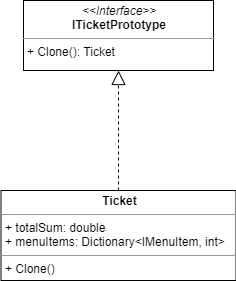

The diagram above was exported from draw.io. Its source (the exported page's mxGraphModel, read from the mxfile embedded in the PNG):
<mxGraphModel dx="998" dy="580" grid="1" gridSize="10" guides="1" tooltips="1" connect="1" arrows="1" fold="1" page="1" pageScale="1" pageWidth="827" pageHeight="1169" math="0" shadow="0">
  <root>
    <mxCell id="WIyWlLk6GJQsqaUBKTNV-0" />
    <mxCell id="WIyWlLk6GJQsqaUBKTNV-1" parent="WIyWlLk6GJQsqaUBKTNV-0" />
    <mxCell id="f5Bf533bShCM1YFRWq9j-0" value="&lt;p style=&quot;margin: 0px ; margin-top: 4px ; text-align: center&quot;&gt;&lt;i&gt;&amp;lt;&amp;lt;Interface&amp;gt;&amp;gt;&lt;/i&gt;&lt;br&gt;&lt;b&gt;ITicketPrototype&lt;/b&gt;&lt;/p&gt;&lt;hr size=&quot;1&quot;&gt;&lt;p style=&quot;margin: 0px ; margin-left: 4px&quot;&gt;&lt;/p&gt;&lt;p style=&quot;margin: 0px ; margin-left: 4px&quot;&gt;+ Clone(): Ticket&lt;/p&gt;" style="verticalAlign=top;align=left;overflow=fill;fontSize=12;fontFamily=Helvetica;html=1;" vertex="1" parent="WIyWlLk6GJQsqaUBKTNV-1">
      <mxGeometry x="280" y="50" width="190" height="70" as="geometry" />
    </mxCell>
    <mxCell id="f5Bf533bShCM1YFRWq9j-1" value="" style="endArrow=block;dashed=1;endFill=0;endSize=12;html=1;entryX=0.5;entryY=1;entryDx=0;entryDy=0;" edge="1" parent="WIyWlLk6GJQsqaUBKTNV-1" target="f5Bf533bShCM1YFRWq9j-0">
      <mxGeometry width="160" relative="1" as="geometry">
        <mxPoint x="375" y="240" as="sourcePoint" />
        <mxPoint x="440" y="340" as="targetPoint" />
      </mxGeometry>
    </mxCell>
    <mxCell id="f5Bf533bShCM1YFRWq9j-6" value="&lt;p style=&quot;margin: 0px ; margin-top: 4px ; text-align: center&quot;&gt;&lt;b&gt;Ticket&lt;/b&gt;&lt;/p&gt;&lt;hr size=&quot;1&quot;&gt;&lt;p style=&quot;margin: 0px ; margin-left: 4px&quot;&gt;+ totalSum: double&lt;/p&gt;&lt;p style=&quot;margin: 0px ; margin-left: 4px&quot;&gt;+ menuItems: Dictionary&amp;lt;IMenuItem, int&amp;gt;&lt;/p&gt;&lt;hr size=&quot;1&quot;&gt;&lt;p style=&quot;margin: 0px ; margin-left: 4px&quot;&gt;+ Clone()&lt;/p&gt;" style="verticalAlign=top;align=left;overflow=fill;fontSize=12;fontFamily=Helvetica;html=1;" vertex="1" parent="WIyWlLk6GJQsqaUBKTNV-1">
      <mxGeometry x="257.5" y="240" width="235" height="90" as="geometry" />
    </mxCell>
  </root>
</mxGraphModel>